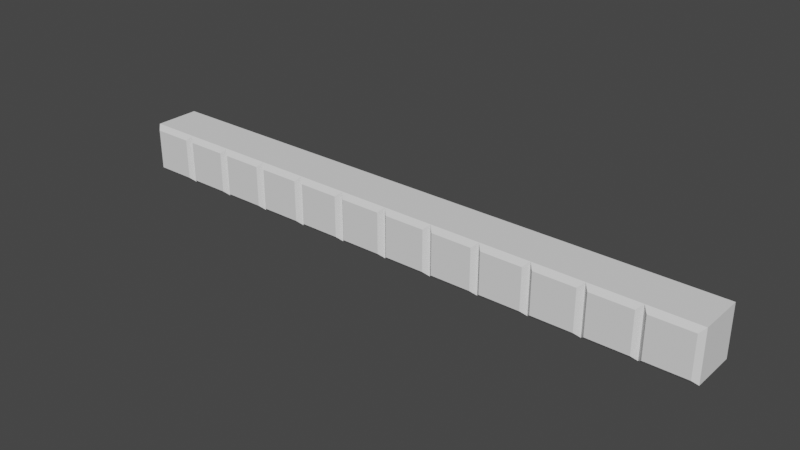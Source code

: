# Source: Bottom.blend  (saved by Blender 3.6.11; exported with 4.5.12 LTS)
import bpy
from mathutils import Matrix  # noqa: F401  (used for matrix-valued properties, if any)

bpy.ops.wm.read_factory_settings(use_empty=True)
scene = bpy.context.scene
scene.name = 'Scene'

# ---- world
world_world = bpy.data.worlds.new('World'); scene.world = world_world
world_world.use_nodes = True; world_world.node_tree.nodes.clear()
_N = world_world.node_tree.nodes; _L = world_world.node_tree.links
n0 = _N.new('ShaderNodeOutputWorld'); n0.name = 'World Output'; n0.location = (300, 300)
n1 = _N.new('ShaderNodeBackground'); n1.name = 'Background'; n1.location = (10, 300)
n1.inputs[0].default_value = (0.05088, 0.05088, 0.05088, 1.0)
_L.new(n1.outputs[0], n0.inputs[0])
n0.is_active_output = True
world_world.color = (0.05088, 0.05088, 0.05088)
world_world.use_sun_shadow = False
world_world.sun_shadow_jitter_overblur = 0.0

# ---- meshes
me_x = bpy.data.meshes.new('立方体')
me_x.from_pydata([(-10.0, 1.0, -1.0), (-10.0, 1.0, 1.0), (-8.0, 1.0, -1.0), (-8.0, 1.0, 1.0), (-9.81, -1.0, -0.81), (-10.0, -0.81, -1.0), (-9.81, -1.0, 0.81), (-10.0, -0.81, 1.0), (-8.19, -1.0, -0.81), (-8.0, -0.81, -1.0), (-8.19, -1.0, 0.81), (-8.0, -0.81, 1.0), (-8.0, 1.0, -1.0), (-8.0, 1.0, 1.0), (-6.0, 1.0, -1.0), (-6.0, 1.0, 1.0), (-7.81, -1.0, -0.81), (-8.0, -0.81, -1.0), (-7.81, -1.0, 0.81), (-8.0, -0.81, 1.0), (-6.19, -1.0, -0.81), (-6.0, -0.81, -1.0), (-6.19, -1.0, 0.81), (-6.0, -0.81, 1.0), (-6.0, 1.0, -1.0), (-6.0, 1.0, 1.0), (-4.0, 1.0, -1.0), (-4.0, 1.0, 1.0), (-5.81, -1.0, -0.81), (-6.0, -0.81, -1.0), (-5.81, -1.0, 0.81), (-6.0, -0.81, 1.0), (-4.19, -1.0, -0.81), (-4.0, -0.81, -1.0), (-4.19, -1.0, 0.81), (-4.0, -0.81, 1.0), (-4.0, 1.0, -1.0), (-4.0, 1.0, 1.0), (-2.0, 1.0, -1.0), (-2.0, 1.0, 1.0), (-3.81, -1.0, -0.81), (-4.0, -0.81, -1.0), (-3.81, -1.0, 0.81), (-4.0, -0.81, 1.0), (-2.19, -1.0, -0.81), (-2.0, -0.81, -1.0), (-2.19, -1.0, 0.81), (-2.0, -0.81, 1.0), (-2.0, 1.0, -1.0), (-2.0, 1.0, 1.0), (0.0, 1.0, -1.0), (0.0, 1.0, 1.0), (-1.81, -1.0, -0.81), (-2.0, -0.81, -1.0), (-1.81, -1.0, 0.81), (-2.0, -0.81, 1.0), (-0.19, -1.0, -0.81), (0.0, -0.81, -1.0), (-0.19, -1.0, 0.81), (0.0, -0.81, 1.0), (-12.0, 1.0, -1.0), (-12.0, 1.0, 1.0), (-10.0, 1.0, -1.0), (-10.0, 1.0, 1.0), (-11.81, -1.0, -0.81), (-12.0, -0.81, -1.0), (-11.81, -1.0, 0.81), (-12.0, -0.81, 1.0), (-10.19, -1.0, -0.81), (-10.0, -0.81, -1.0), (-10.19, -1.0, 0.81), (-10.0, -0.81, 1.0), (2.0, 1.0, -1.0), (2.0, 1.0, 1.0), (4.0, 1.0, -1.0), (4.0, 1.0, 1.0), (2.19, -1.0, -0.81), (2.0, -0.81, -1.0), (2.19, -1.0, 0.81), (2.0, -0.81, 1.0), (3.81, -1.0, -0.81), (4.0, -0.81, -1.0), (3.81, -1.0, 0.81), (4.0, -0.81, 1.0), (4.0, 1.0, -1.0), (4.0, 1.0, 1.0), (6.0, 1.0, -1.0), (6.0, 1.0, 1.0), (4.19, -1.0, -0.81), (4.0, -0.81, -1.0), (4.19, -1.0, 0.81), (4.0, -0.81, 1.0), (5.81, -1.0, -0.81), (6.0, -0.81, -1.0), (5.81, -1.0, 0.81), (6.0, -0.81, 1.0), (6.0, 1.0, -1.0), (6.0, 1.0, 1.0), (8.0, 1.0, -1.0), (8.0, 1.0, 1.0), (6.19, -1.0, -0.81), (6.0, -0.81, -1.0), (6.19, -1.0, 0.81), (6.0, -0.81, 1.0), (7.81, -1.0, -0.81), (8.0, -0.81, -1.0), (7.81, -1.0, 0.81), (8.0, -0.81, 1.0), (8.0, 1.0, -1.0), (8.0, 1.0, 1.0), (10.0, 1.0, -1.0), (10.0, 1.0, 1.0), (8.19, -1.0, -0.81), (8.0, -0.81, -1.0), (8.19, -1.0, 0.81), (8.0, -0.81, 1.0), (9.81, -1.0, -0.81), (10.0, -0.81, -1.0), (9.81, -1.0, 0.81), (10.0, -0.81, 1.0), (10.0, 1.0, -1.0), (10.0, 1.0, 1.0), (12.0, 1.0, -1.0), (12.0, 1.0, 1.0), (10.19, -1.0, -0.81), (10.0, -0.81, -1.0), (10.19, -1.0, 0.81), (10.0, -0.81, 1.0), (11.81, -1.0, -0.81), (12.0, -0.81, -1.0), (11.81, -1.0, 0.81), (12.0, -0.81, 1.0), (0.0, 1.0, -1.0), (0.0, 1.0, 1.0), (2.0, 1.0, -1.0), (2.0, 1.0, 1.0), (0.19, -1.0, -0.81), (0.0, -0.81, -1.0), (0.19, -1.0, 0.81), (0.0, -0.81, 1.0), (1.81, -1.0, -0.81), (2.0, -0.81, -1.0), (1.81, -1.0, 0.81), (2.0, -0.81, 1.0)], [], [(8, 10, 6, 4), (0, 1, 3, 2), (3, 1, 7, 11), (5, 7, 1, 0), (2, 3, 11, 9), (4, 6, 7, 5), (10, 8, 9, 11), (5, 9, 8, 4), (11, 7, 6, 10), (0, 2, 9, 5), (20, 22, 18, 16), (12, 13, 15, 14), (15, 13, 19, 23), (17, 19, 13, 12), (14, 15, 23, 21), (16, 18, 19, 17), (22, 20, 21, 23), (17, 21, 20, 16), (23, 19, 18, 22), (12, 14, 21, 17), (32, 34, 30, 28), (24, 25, 27, 26), (27, 25, 31, 35), (29, 31, 25, 24), (26, 27, 35, 33), (28, 30, 31, 29), (34, 32, 33, 35), (29, 33, 32, 28), (35, 31, 30, 34), (24, 26, 33, 29), (44, 46, 42, 40), (36, 37, 39, 38), (39, 37, 43, 47), (41, 43, 37, 36), (38, 39, 47, 45), (40, 42, 43, 41), (46, 44, 45, 47), (41, 45, 44, 40), (47, 43, 42, 46), (36, 38, 45, 41), (56, 58, 54, 52), (48, 49, 51, 50), (51, 49, 55, 59), (53, 55, 49, 48), (50, 51, 59, 57), (52, 54, 55, 53), (58, 56, 57, 59), (53, 57, 56, 52), (59, 55, 54, 58), (48, 50, 57, 53), (68, 70, 66, 64), (60, 61, 63, 62), (63, 61, 67, 71), (65, 67, 61, 60), (62, 63, 71, 69), (64, 66, 67, 65), (70, 68, 69, 71), (65, 69, 68, 64), (71, 67, 66, 70), (60, 62, 69, 65), (80, 82, 78, 76), (72, 73, 75, 74), (75, 73, 79, 83), (77, 79, 73, 72), (74, 75, 83, 81), (76, 78, 79, 77), (82, 80, 81, 83), (77, 81, 80, 76), (83, 79, 78, 82), (72, 74, 81, 77), (92, 94, 90, 88), (84, 85, 87, 86), (87, 85, 91, 95), (89, 91, 85, 84), (86, 87, 95, 93), (88, 90, 91, 89), (94, 92, 93, 95), (89, 93, 92, 88), (95, 91, 90, 94), (84, 86, 93, 89), (104, 106, 102, 100), (96, 97, 99, 98), (99, 97, 103, 107), (101, 103, 97, 96), (98, 99, 107, 105), (100, 102, 103, 101), (106, 104, 105, 107), (101, 105, 104, 100), (107, 103, 102, 106), (96, 98, 105, 101), (116, 118, 114, 112), (108, 109, 111, 110), (111, 109, 115, 119), (113, 115, 109, 108), (110, 111, 119, 117), (112, 114, 115, 113), (118, 116, 117, 119), (113, 117, 116, 112), (119, 115, 114, 118), (108, 110, 117, 113), (128, 130, 126, 124), (120, 121, 123, 122), (123, 121, 127, 131), (125, 127, 121, 120), (122, 123, 131, 129), (124, 126, 127, 125), (130, 128, 129, 131), (125, 129, 128, 124), (131, 127, 126, 130), (120, 122, 129, 125), (140, 142, 138, 136), (132, 133, 135, 134), (135, 133, 139, 143), (137, 139, 133, 132), (134, 135, 143, 141), (136, 138, 139, 137), (142, 140, 141, 143), (137, 141, 140, 136), (143, 139, 138, 142), (132, 134, 141, 137)])
_uv = me_x.uv_layers.new(name='UVマップ')
_uv.uv.foreach_set('vector', [0.3988, 0.7738, 0.6013, 0.7738, 0.6012, 0.9762, 0.3988, 0.9763, 0.375, 0.25, 0.625, 0.25, 0.625, 0.5, 0.375, 0.5, 0.625, 0.5, 0.875, 0.5, 0.875, 0.7262, 0.625, 0.7262, 0.375, 0.02375, 0.625, 0.02375, 0.625, 0.25, 0.375, 0.25, 0.375, 0.5, 0.625, 0.5, 0.625, 0.7262, 0.375, 0.7262, 0.3988, 0.9763, 0.6012, 0.9762, 0.625, 1.0, 0.375, 1.0, 0.6013, 0.7738, 0.3988, 0.7738, 0.375, 0.7262, 0.625, 0.7262, 0.375, 1.0, 0.375, 0.75, 0.3988, 0.7738, 0.3988, 0.9763, 0.625, 0.75, 0.625, 1.0, 0.6012, 0.9762, 0.6013, 0.7738, 0.125, 0.5, 0.375, 0.5, 0.375, 0.7262, 0.125, 0.7262, 0.3988, 0.7738, 0.6013, 0.7738, 0.6012, 0.9762, 0.3988, 0.9763, 0.375, 0.25, 0.625, 0.25, 0.625, 0.5, 0.375, 0.5, 0.625, 0.5, 0.875, 0.5, 0.875, 0.7262, 0.625, 0.7262, 0.375, 0.02375, 0.625, 0.02375, 0.625, 0.25, 0.375, 0.25, 0.375, 0.5, 0.625, 0.5, 0.625, 0.7262, 0.375, 0.7262, 0.3988, 0.9763, 0.6012, 0.9762, 0.625, 1.0, 0.375, 1.0, 0.6013, 0.7738, 0.3988, 0.7738, 0.375, 0.7262, 0.625, 0.7262, 0.375, 1.0, 0.375, 0.75, 0.3988, 0.7738, 0.3988, 0.9763, 0.625, 0.75, 0.625, 1.0, 0.6012, 0.9762, 0.6013, 0.7738, 0.125, 0.5, 0.375, 0.5, 0.375, 0.7262, 0.125, 0.7262, 0.3988, 0.7738, 0.6013, 0.7738, 0.6012, 0.9762, 0.3988, 0.9763, 0.375, 0.25, 0.625, 0.25, 0.625, 0.5, 0.375, 0.5, 0.625, 0.5, 0.875, 0.5, 0.875, 0.7262, 0.625, 0.7262, 0.375, 0.02375, 0.625, 0.02375, 0.625, 0.25, 0.375, 0.25, 0.375, 0.5, 0.625, 0.5, 0.625, 0.7262, 0.375, 0.7262, 0.3988, 0.9763, 0.6012, 0.9762, 0.625, 1.0, 0.375, 1.0, 0.6013, 0.7738, 0.3988, 0.7738, 0.375, 0.7262, 0.625, 0.7262, 0.375, 1.0, 0.375, 0.75, 0.3988, 0.7738, 0.3988, 0.9763, 0.625, 0.75, 0.625, 1.0, 0.6012, 0.9762, 0.6013, 0.7738, 0.125, 0.5, 0.375, 0.5, 0.375, 0.7262, 0.125, 0.7262, 0.3988, 0.7738, 0.6013, 0.7738, 0.6012, 0.9762, 0.3988, 0.9763, 0.375, 0.25, 0.625, 0.25, 0.625, 0.5, 0.375, 0.5, 0.625, 0.5, 0.875, 0.5, 0.875, 0.7262, 0.625, 0.7262, 0.375, 0.02375, 0.625, 0.02375, 0.625, 0.25, 0.375, 0.25, 0.375, 0.5, 0.625, 0.5, 0.625, 0.7262, 0.375, 0.7262, 0.3988, 0.9763, 0.6012, 0.9762, 0.625, 1.0, 0.375, 1.0, 0.6013, 0.7738, 0.3988, 0.7738, 0.375, 0.7262, 0.625, 0.7262, 0.375, 1.0, 0.375, 0.75, 0.3988, 0.7738, 0.3988, 0.9763, 0.625, 0.75, 0.625, 1.0, 0.6012, 0.9762, 0.6013, 0.7738, 0.125, 0.5, 0.375, 0.5, 0.375, 0.7262, 0.125, 0.7262, 0.3988, 0.7738, 0.6013, 0.7738, 0.6012, 0.9762, 0.3988, 0.9763, 0.375, 0.25, 0.625, 0.25, 0.625, 0.5, 0.375, 0.5, 0.625, 0.5, 0.875, 0.5, 0.875, 0.7262, 0.625, 0.7262, 0.375, 0.02375, 0.625, 0.02375, 0.625, 0.25, 0.375, 0.25, 0.375, 0.5, 0.625, 0.5, 0.625, 0.7262, 0.375, 0.7262, 0.3988, 0.9763, 0.6012, 0.9762, 0.625, 1.0, 0.375, 1.0, 0.6013, 0.7738, 0.3988, 0.7738, 0.375, 0.7262, 0.625, 0.7262, 0.375, 1.0, 0.375, 0.75, 0.3988, 0.7738, 0.3988, 0.9763, 0.625, 0.75, 0.625, 1.0, 0.6012, 0.9762, 0.6013, 0.7738, 0.125, 0.5, 0.375, 0.5, 0.375, 0.7262, 0.125, 0.7262, 0.3988, 0.7738, 0.6013, 0.7738, 0.6012, 0.9762, 0.3988, 0.9763, 0.375, 0.25, 0.625, 0.25, 0.625, 0.5, 0.375, 0.5, 0.625, 0.5, 0.875, 0.5, 0.875, 0.7262, 0.625, 0.7262, 0.375, 0.02375, 0.625, 0.02375, 0.625, 0.25, 0.375, 0.25, 0.375, 0.5, 0.625, 0.5, 0.625, 0.7262, 0.375, 0.7262, 0.3988, 0.9763, 0.6012, 0.9762, 0.625, 1.0, 0.375, 1.0, 0.6013, 0.7738, 0.3988, 0.7738, 0.375, 0.7262, 0.625, 0.7262, 0.375, 1.0, 0.375, 0.75, 0.3988, 0.7738, 0.3988, 0.9763, 0.625, 0.75, 0.625, 1.0, 0.6012, 0.9762, 0.6013, 0.7738, 0.125, 0.5, 0.375, 0.5, 0.375, 0.7262, 0.125, 0.7262, 0.3988, 0.7738, 0.6013, 0.7738, 0.6012, 0.9762, 0.3988, 0.9763, 0.375, 0.25, 0.625, 0.25, 0.625, 0.5, 0.375, 0.5, 0.625, 0.5, 0.875, 0.5, 0.875, 0.7262, 0.625, 0.7262, 0.375, 0.02375, 0.625, 0.02375, 0.625, 0.25, 0.375, 0.25, 0.375, 0.5, 0.625, 0.5, 0.625, 0.7262, 0.375, 0.7262, 0.3988, 0.9763, 0.6012, 0.9762, 0.625, 1.0, 0.375, 1.0, 0.6013, 0.7738, 0.3988, 0.7738, 0.375, 0.7262, 0.625, 0.7262, 0.375, 1.0, 0.375, 0.75, 0.3988, 0.7738, 0.3988, 0.9763, 0.625, 0.75, 0.625, 1.0, 0.6012, 0.9762, 0.6013, 0.7738, 0.125, 0.5, 0.375, 0.5, 0.375, 0.7262, 0.125, 0.7262, 0.3988, 0.7738, 0.6013, 0.7738, 0.6012, 0.9762, 0.3988, 0.9763, 0.375, 0.25, 0.625, 0.25, 0.625, 0.5, 0.375, 0.5, 0.625, 0.5, 0.875, 0.5, 0.875, 0.7262, 0.625, 0.7262, 0.375, 0.02375, 0.625, 0.02375, 0.625, 0.25, 0.375, 0.25, 0.375, 0.5, 0.625, 0.5, 0.625, 0.7262, 0.375, 0.7262, 0.3988, 0.9763, 0.6012, 0.9762, 0.625, 1.0, 0.375, 1.0, 0.6013, 0.7738, 0.3988, 0.7738, 0.375, 0.7262, 0.625, 0.7262, 0.375, 1.0, 0.375, 0.75, 0.3988, 0.7738, 0.3988, 0.9763, 0.625, 0.75, 0.625, 1.0, 0.6012, 0.9762, 0.6013, 0.7738, 0.125, 0.5, 0.375, 0.5, 0.375, 0.7262, 0.125, 0.7262, 0.3988, 0.7738, 0.6013, 0.7738, 0.6012, 0.9762, 0.3988, 0.9763, 0.375, 0.25, 0.625, 0.25, 0.625, 0.5, 0.375, 0.5, 0.625, 0.5, 0.875, 0.5, 0.875, 0.7262, 0.625, 0.7262, 0.375, 0.02375, 0.625, 0.02375, 0.625, 0.25, 0.375, 0.25, 0.375, 0.5, 0.625, 0.5, 0.625, 0.7262, 0.375, 0.7262, 0.3988, 0.9763, 0.6012, 0.9762, 0.625, 1.0, 0.375, 1.0, 0.6013, 0.7738, 0.3988, 0.7738, 0.375, 0.7262, 0.625, 0.7262, 0.375, 1.0, 0.375, 0.75, 0.3988, 0.7738, 0.3988, 0.9763, 0.625, 0.75, 0.625, 1.0, 0.6012, 0.9762, 0.6013, 0.7738, 0.125, 0.5, 0.375, 0.5, 0.375, 0.7262, 0.125, 0.7262, 0.3988, 0.7738, 0.6013, 0.7738, 0.6012, 0.9762, 0.3988, 0.9763, 0.375, 0.25, 0.625, 0.25, 0.625, 0.5, 0.375, 0.5, 0.625, 0.5, 0.875, 0.5, 0.875, 0.7262, 0.625, 0.7262, 0.375, 0.02375, 0.625, 0.02375, 0.625, 0.25, 0.375, 0.25, 0.375, 0.5, 0.625, 0.5, 0.625, 0.7262, 0.375, 0.7262, 0.3988, 0.9763, 0.6012, 0.9762, 0.625, 1.0, 0.375, 1.0, 0.6013, 0.7738, 0.3988, 0.7738, 0.375, 0.7262, 0.625, 0.7262, 0.375, 1.0, 0.375, 0.75, 0.3988, 0.7738, 0.3988, 0.9763, 0.625, 0.75, 0.625, 1.0, 0.6012, 0.9762, 0.6013, 0.7738, 0.125, 0.5, 0.375, 0.5, 0.375, 0.7262, 0.125, 0.7262, 0.3988, 0.7738, 0.6013, 0.7738, 0.6012, 0.9762, 0.3988, 0.9763, 0.375, 0.25, 0.625, 0.25, 0.625, 0.5, 0.375, 0.5, 0.625, 0.5, 0.875, 0.5, 0.875, 0.7262, 0.625, 0.7262, 0.375, 0.02375, 0.625, 0.02375, 0.625, 0.25, 0.375, 0.25, 0.375, 0.5, 0.625, 0.5, 0.625, 0.7262, 0.375, 0.7262, 0.3988, 0.9763, 0.6012, 0.9762, 0.625, 1.0, 0.375, 1.0, 0.6013, 0.7738, 0.3988, 0.7738, 0.375, 0.7262, 0.625, 0.7262, 0.375, 1.0, 0.375, 0.75, 0.3988, 0.7738, 0.3988, 0.9763, 0.625, 0.75, 0.625, 1.0, 0.6012, 0.9762, 0.6013, 0.7738, 0.125, 0.5, 0.375, 0.5, 0.375, 0.7262, 0.125, 0.7262, 0.3988, 0.7738, 0.6013, 0.7738, 0.6012, 0.9762, 0.3988, 0.9763, 0.375, 0.25, 0.625, 0.25, 0.625, 0.5, 0.375, 0.5, 0.625, 0.5, 0.875, 0.5, 0.875, 0.7262, 0.625, 0.7262, 0.375, 0.02375, 0.625, 0.02375, 0.625, 0.25, 0.375, 0.25, 0.375, 0.5, 0.625, 0.5, 0.625, 0.7262, 0.375, 0.7262, 0.3988, 0.9763, 0.6012, 0.9762, 0.625, 1.0, 0.375, 1.0, 0.6013, 0.7738, 0.3988, 0.7738, 0.375, 0.7262, 0.625, 0.7262, 0.375, 1.0, 0.375, 0.75, 0.3988, 0.7738, 0.3988, 0.9763, 0.625, 0.75, 0.625, 1.0, 0.6012, 0.9762, 0.6013, 0.7738, 0.125, 0.5, 0.375, 0.5, 0.375, 0.7262, 0.125, 0.7262])
me_x.update()

# ---- objects
ob_x = bpy.data.objects.new('立方体', me_x)

# ---- transforms, parenting, visibility, modifiers, constraints
ob_x.location = (0.0, 0.0, 0.0)

# ---- collection membership
scene.collection.objects.link(ob_x)

# ---- scene / render settings (as saved in the file)
scene.frame_start = 1; scene.frame_end = 250; scene.frame_set(1)
scene.render.engine = 'BLENDER_EEVEE_NEXT'
scene.cycles.sampling_pattern = 'TABULATED_SOBOL'
scene.view_settings.view_transform = 'Filmic'
bpy.context.view_layer.update()

# ---- added for rendering (the .blend has no active camera and no usable light): camera, sun
cam_auto = bpy.data.cameras.new('AutoCamera')
cam_auto.lens = 50.0
cam_auto.sensor_width = 36.0
cam_auto.clip_end = 1000.0
ob_auto_camera = bpy.data.objects.new('AutoCamera', cam_auto)
scene.collection.objects.link(ob_auto_camera)
ob_auto_camera.location = (22.3591, -26.8309, 17.8873)
ob_auto_camera.rotation_euler = (1.09748, -7.21219e-08, 0.694738)
scene.camera = ob_auto_camera
light_auto_sun = bpy.data.lights.new('AutoSun', 'SUN')
light_auto_sun.energy = 3.0
light_auto_sun.angle = 0.0523599
ob_auto_sun = bpy.data.objects.new('AutoSun', light_auto_sun)
scene.collection.objects.link(ob_auto_sun)
ob_auto_sun.rotation_euler = (0.872665, 0.174533, 0.523599)
bpy.context.view_layer.update()
